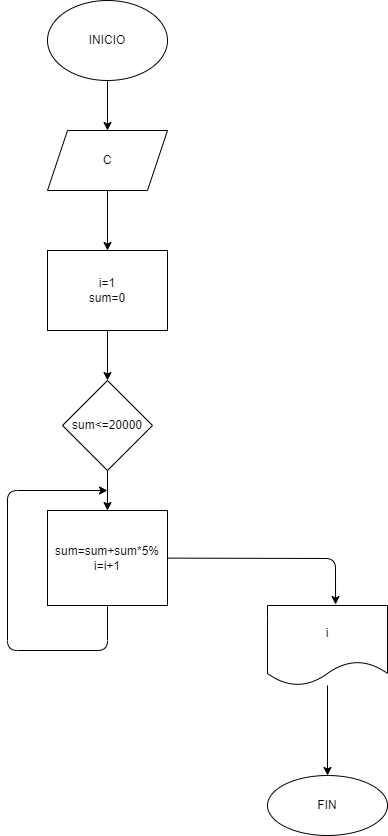

The diagram above was exported from draw.io. Its source (the exported page's mxGraphModel, read from the mxfile embedded in the PNG):
<mxGraphModel dx="1608" dy="940" grid="1" gridSize="10" guides="1" tooltips="1" connect="1" arrows="1" fold="1" page="1" pageScale="1" pageWidth="827" pageHeight="1169" math="0" shadow="0">
  <root>
    <mxCell id="0" />
    <mxCell id="1" parent="0" />
    <mxCell id="4" value="" style="edgeStyle=none;html=1;" edge="1" parent="1" source="2" target="3">
      <mxGeometry relative="1" as="geometry" />
    </mxCell>
    <mxCell id="2" value="INICIO" style="ellipse;whiteSpace=wrap;html=1;" vertex="1" parent="1">
      <mxGeometry x="280" y="10" width="120" height="80" as="geometry" />
    </mxCell>
    <mxCell id="6" value="" style="edgeStyle=none;html=1;" edge="1" parent="1" source="3" target="5">
      <mxGeometry relative="1" as="geometry" />
    </mxCell>
    <mxCell id="3" value="C" style="shape=parallelogram;perimeter=parallelogramPerimeter;whiteSpace=wrap;html=1;fixedSize=1;" vertex="1" parent="1">
      <mxGeometry x="280" y="140" width="120" height="60" as="geometry" />
    </mxCell>
    <mxCell id="8" value="" style="edgeStyle=none;html=1;" edge="1" parent="1" source="5" target="7">
      <mxGeometry relative="1" as="geometry" />
    </mxCell>
    <mxCell id="5" value="i=1&lt;br&gt;sum=0" style="whiteSpace=wrap;html=1;" vertex="1" parent="1">
      <mxGeometry x="280" y="260" width="120" height="80" as="geometry" />
    </mxCell>
    <mxCell id="10" value="" style="edgeStyle=none;html=1;" edge="1" parent="1" source="7" target="9">
      <mxGeometry relative="1" as="geometry" />
    </mxCell>
    <mxCell id="7" value="sum&amp;lt;=20000" style="rhombus;whiteSpace=wrap;html=1;" vertex="1" parent="1">
      <mxGeometry x="295" y="390" width="90" height="90" as="geometry" />
    </mxCell>
    <mxCell id="13" value="" style="edgeStyle=none;html=1;entryX=0.567;entryY=-0.012;entryDx=0;entryDy=0;entryPerimeter=0;" edge="1" parent="1" source="9" target="12">
      <mxGeometry relative="1" as="geometry">
        <Array as="points">
          <mxPoint x="568" y="568" />
        </Array>
      </mxGeometry>
    </mxCell>
    <mxCell id="9" value="sum=sum+sum*5%&lt;br&gt;i=i+1" style="whiteSpace=wrap;html=1;" vertex="1" parent="1">
      <mxGeometry x="280" y="520" width="120" height="95" as="geometry" />
    </mxCell>
    <mxCell id="11" value="" style="endArrow=classic;html=1;exitX=0.5;exitY=1;exitDx=0;exitDy=0;" edge="1" parent="1" source="9">
      <mxGeometry width="50" height="50" relative="1" as="geometry">
        <mxPoint x="120" y="770" as="sourcePoint" />
        <mxPoint x="340" y="500" as="targetPoint" />
        <Array as="points">
          <mxPoint x="340" y="660" />
          <mxPoint x="240" y="660" />
          <mxPoint x="240" y="500" />
        </Array>
      </mxGeometry>
    </mxCell>
    <mxCell id="15" value="" style="edgeStyle=none;html=1;" edge="1" parent="1" source="12" target="14">
      <mxGeometry relative="1" as="geometry" />
    </mxCell>
    <mxCell id="12" value="i" style="shape=document;whiteSpace=wrap;html=1;boundedLbl=1;" vertex="1" parent="1">
      <mxGeometry x="500" y="615" width="120" height="80" as="geometry" />
    </mxCell>
    <mxCell id="14" value="FIN" style="ellipse;whiteSpace=wrap;html=1;" vertex="1" parent="1">
      <mxGeometry x="500" y="785" width="120" height="60" as="geometry" />
    </mxCell>
  </root>
</mxGraphModel>